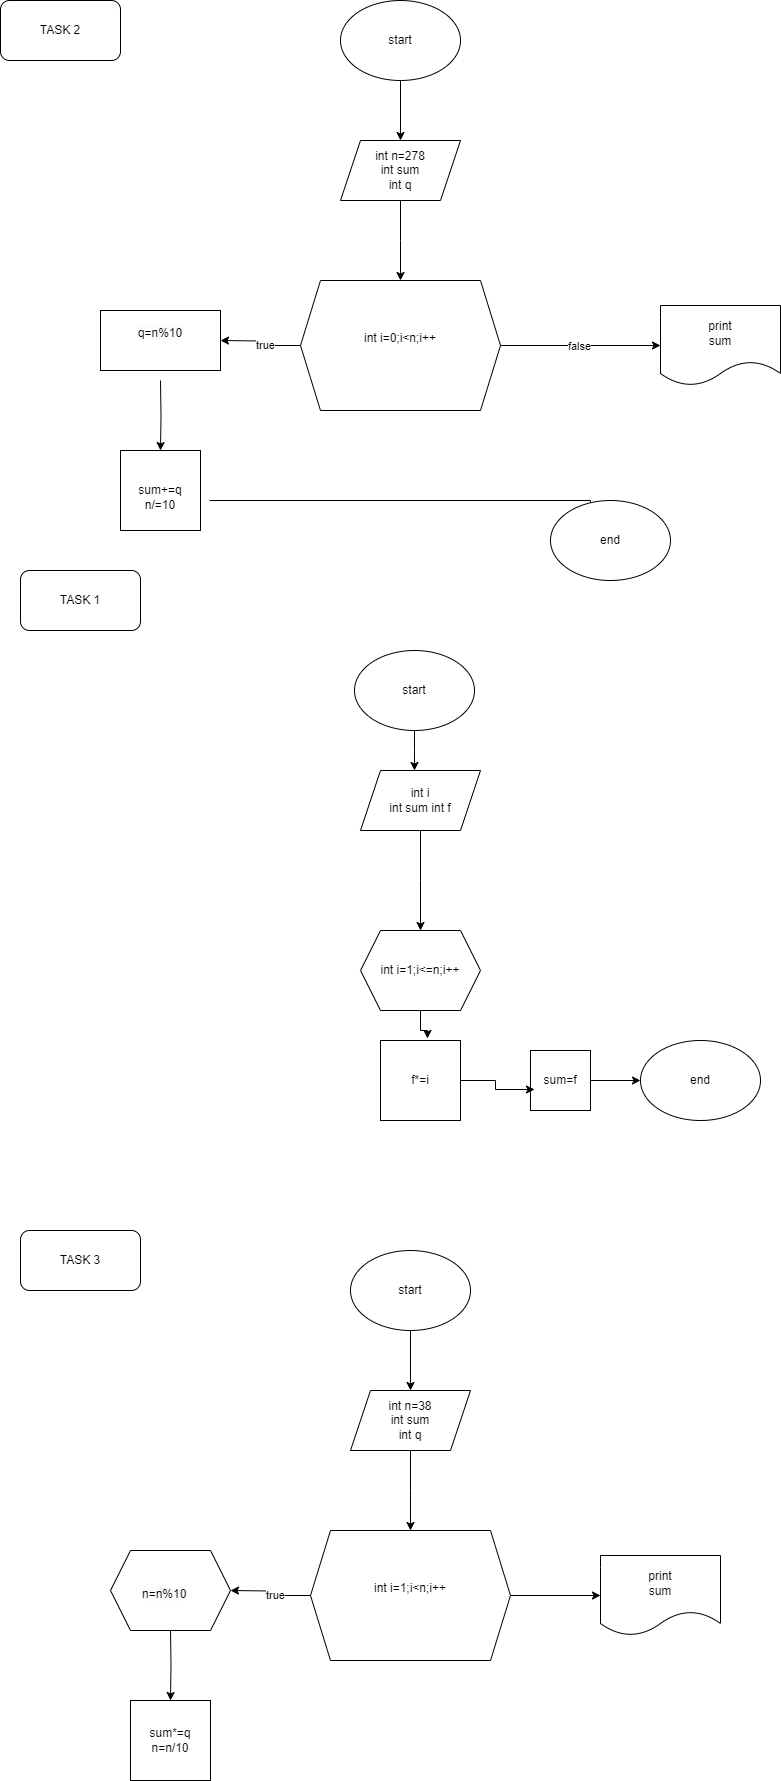

The diagram above was exported from draw.io. Its source (the exported page's mxGraphModel, read from the mxfile embedded in the PNG):
<mxGraphModel dx="1434" dy="780" grid="1" gridSize="10" guides="1" tooltips="1" connect="1" arrows="1" fold="1" page="1" pageScale="1" pageWidth="827" pageHeight="1169" math="0" shadow="0">
  <root>
    <mxCell id="WIyWlLk6GJQsqaUBKTNV-0" />
    <mxCell id="WIyWlLk6GJQsqaUBKTNV-1" parent="WIyWlLk6GJQsqaUBKTNV-0" />
    <mxCell id="Wrq0amsnLiyCJAVMiuCo-17" style="edgeStyle=orthogonalEdgeStyle;rounded=0;orthogonalLoop=1;jettySize=auto;html=1;" edge="1" parent="WIyWlLk6GJQsqaUBKTNV-1" source="Wrq0amsnLiyCJAVMiuCo-0" target="Wrq0amsnLiyCJAVMiuCo-2">
      <mxGeometry relative="1" as="geometry" />
    </mxCell>
    <mxCell id="Wrq0amsnLiyCJAVMiuCo-0" value="start" style="ellipse;whiteSpace=wrap;html=1;" vertex="1" parent="WIyWlLk6GJQsqaUBKTNV-1">
      <mxGeometry x="340" y="80" width="120" height="80" as="geometry" />
    </mxCell>
    <mxCell id="Wrq0amsnLiyCJAVMiuCo-25" style="edgeStyle=orthogonalEdgeStyle;rounded=0;orthogonalLoop=1;jettySize=auto;html=1;" edge="1" parent="WIyWlLk6GJQsqaUBKTNV-1" source="Wrq0amsnLiyCJAVMiuCo-2">
      <mxGeometry relative="1" as="geometry">
        <mxPoint x="400" y="360" as="targetPoint" />
      </mxGeometry>
    </mxCell>
    <mxCell id="Wrq0amsnLiyCJAVMiuCo-2" value="int n=278&lt;div&gt;int sum&lt;/div&gt;&lt;div&gt;int q&lt;/div&gt;" style="shape=parallelogram;perimeter=parallelogramPerimeter;whiteSpace=wrap;html=1;fixedSize=1;" vertex="1" parent="WIyWlLk6GJQsqaUBKTNV-1">
      <mxGeometry x="340" y="220" width="120" height="60" as="geometry" />
    </mxCell>
    <mxCell id="Wrq0amsnLiyCJAVMiuCo-28" style="edgeStyle=orthogonalEdgeStyle;rounded=0;orthogonalLoop=1;jettySize=auto;html=1;entryX=1;entryY=0.5;entryDx=0;entryDy=0;" edge="1" parent="WIyWlLk6GJQsqaUBKTNV-1" source="Wrq0amsnLiyCJAVMiuCo-26">
      <mxGeometry relative="1" as="geometry">
        <mxPoint x="220" y="420" as="targetPoint" />
      </mxGeometry>
    </mxCell>
    <mxCell id="Wrq0amsnLiyCJAVMiuCo-29" value="true" style="edgeLabel;html=1;align=center;verticalAlign=middle;resizable=0;points=[];" vertex="1" connectable="0" parent="Wrq0amsnLiyCJAVMiuCo-28">
      <mxGeometry x="-0.1385" y="-1" relative="1" as="geometry">
        <mxPoint as="offset" />
      </mxGeometry>
    </mxCell>
    <mxCell id="Wrq0amsnLiyCJAVMiuCo-73" style="edgeStyle=orthogonalEdgeStyle;rounded=0;orthogonalLoop=1;jettySize=auto;html=1;exitX=1;exitY=0.5;exitDx=0;exitDy=0;" edge="1" parent="WIyWlLk6GJQsqaUBKTNV-1" source="Wrq0amsnLiyCJAVMiuCo-26">
      <mxGeometry relative="1" as="geometry">
        <mxPoint x="660" y="425" as="targetPoint" />
      </mxGeometry>
    </mxCell>
    <mxCell id="Wrq0amsnLiyCJAVMiuCo-74" value="false" style="edgeLabel;html=1;align=center;verticalAlign=middle;resizable=0;points=[];" vertex="1" connectable="0" parent="Wrq0amsnLiyCJAVMiuCo-73">
      <mxGeometry x="-0.028" relative="1" as="geometry">
        <mxPoint as="offset" />
      </mxGeometry>
    </mxCell>
    <mxCell id="Wrq0amsnLiyCJAVMiuCo-26" value="int i=0;i&amp;lt;n;i++&lt;div&gt;&lt;br&gt;&lt;/div&gt;" style="shape=hexagon;perimeter=hexagonPerimeter2;whiteSpace=wrap;html=1;fixedSize=1;" vertex="1" parent="WIyWlLk6GJQsqaUBKTNV-1">
      <mxGeometry x="300" y="360" width="200" height="130" as="geometry" />
    </mxCell>
    <mxCell id="Wrq0amsnLiyCJAVMiuCo-30" style="edgeStyle=orthogonalEdgeStyle;rounded=0;orthogonalLoop=1;jettySize=auto;html=1;" edge="1" parent="WIyWlLk6GJQsqaUBKTNV-1" target="Wrq0amsnLiyCJAVMiuCo-31">
      <mxGeometry relative="1" as="geometry">
        <mxPoint x="160" y="570" as="targetPoint" />
        <mxPoint x="160" y="460" as="sourcePoint" />
      </mxGeometry>
    </mxCell>
    <mxCell id="Wrq0amsnLiyCJAVMiuCo-71" style="edgeStyle=orthogonalEdgeStyle;rounded=0;orthogonalLoop=1;jettySize=auto;html=1;exitX=1;exitY=1;exitDx=0;exitDy=0;" edge="1" parent="WIyWlLk6GJQsqaUBKTNV-1">
      <mxGeometry relative="1" as="geometry">
        <mxPoint x="589" y="600" as="targetPoint" />
        <mxPoint x="209" y="580" as="sourcePoint" />
        <Array as="points">
          <mxPoint x="590" y="580" />
        </Array>
      </mxGeometry>
    </mxCell>
    <mxCell id="Wrq0amsnLiyCJAVMiuCo-31" value="&lt;div&gt;&lt;span style=&quot;background-color: initial;&quot;&gt;&lt;br&gt;&lt;/span&gt;&lt;/div&gt;&lt;div&gt;&lt;span style=&quot;background-color: initial;&quot;&gt;sum+=q&lt;/span&gt;&lt;br&gt;&lt;/div&gt;&lt;div&gt;n/=10&lt;/div&gt;" style="whiteSpace=wrap;html=1;aspect=fixed;" vertex="1" parent="WIyWlLk6GJQsqaUBKTNV-1">
      <mxGeometry x="120" y="530" width="80" height="80" as="geometry" />
    </mxCell>
    <mxCell id="Wrq0amsnLiyCJAVMiuCo-32" value="TASK 2" style="rounded=1;whiteSpace=wrap;html=1;" vertex="1" parent="WIyWlLk6GJQsqaUBKTNV-1">
      <mxGeometry y="80" width="120" height="60" as="geometry" />
    </mxCell>
    <mxCell id="Wrq0amsnLiyCJAVMiuCo-33" value="TASK 1" style="rounded=1;whiteSpace=wrap;html=1;" vertex="1" parent="WIyWlLk6GJQsqaUBKTNV-1">
      <mxGeometry x="20" y="650" width="120" height="60" as="geometry" />
    </mxCell>
    <mxCell id="Wrq0amsnLiyCJAVMiuCo-35" style="edgeStyle=orthogonalEdgeStyle;rounded=0;orthogonalLoop=1;jettySize=auto;html=1;" edge="1" parent="WIyWlLk6GJQsqaUBKTNV-1" source="Wrq0amsnLiyCJAVMiuCo-34">
      <mxGeometry relative="1" as="geometry">
        <mxPoint x="414" y="850" as="targetPoint" />
      </mxGeometry>
    </mxCell>
    <mxCell id="Wrq0amsnLiyCJAVMiuCo-34" value="start" style="ellipse;whiteSpace=wrap;html=1;" vertex="1" parent="WIyWlLk6GJQsqaUBKTNV-1">
      <mxGeometry x="354" y="730" width="120" height="80" as="geometry" />
    </mxCell>
    <mxCell id="Wrq0amsnLiyCJAVMiuCo-45" style="edgeStyle=orthogonalEdgeStyle;rounded=0;orthogonalLoop=1;jettySize=auto;html=1;" edge="1" parent="WIyWlLk6GJQsqaUBKTNV-1" source="Wrq0amsnLiyCJAVMiuCo-46" target="Wrq0amsnLiyCJAVMiuCo-48">
      <mxGeometry relative="1" as="geometry" />
    </mxCell>
    <mxCell id="Wrq0amsnLiyCJAVMiuCo-46" value="start" style="ellipse;whiteSpace=wrap;html=1;" vertex="1" parent="WIyWlLk6GJQsqaUBKTNV-1">
      <mxGeometry x="350" y="1330" width="120" height="80" as="geometry" />
    </mxCell>
    <mxCell id="Wrq0amsnLiyCJAVMiuCo-47" style="edgeStyle=orthogonalEdgeStyle;rounded=0;orthogonalLoop=1;jettySize=auto;html=1;" edge="1" parent="WIyWlLk6GJQsqaUBKTNV-1" source="Wrq0amsnLiyCJAVMiuCo-48">
      <mxGeometry relative="1" as="geometry">
        <mxPoint x="410" y="1610" as="targetPoint" />
      </mxGeometry>
    </mxCell>
    <mxCell id="Wrq0amsnLiyCJAVMiuCo-48" value="int n=38&lt;div&gt;int sum&lt;/div&gt;&lt;div&gt;int q&lt;/div&gt;" style="shape=parallelogram;perimeter=parallelogramPerimeter;whiteSpace=wrap;html=1;fixedSize=1;" vertex="1" parent="WIyWlLk6GJQsqaUBKTNV-1">
      <mxGeometry x="350" y="1470" width="120" height="60" as="geometry" />
    </mxCell>
    <mxCell id="Wrq0amsnLiyCJAVMiuCo-49" style="edgeStyle=orthogonalEdgeStyle;rounded=0;orthogonalLoop=1;jettySize=auto;html=1;entryX=1;entryY=0.5;entryDx=0;entryDy=0;" edge="1" parent="WIyWlLk6GJQsqaUBKTNV-1" source="Wrq0amsnLiyCJAVMiuCo-51">
      <mxGeometry relative="1" as="geometry">
        <mxPoint x="230" y="1670" as="targetPoint" />
      </mxGeometry>
    </mxCell>
    <mxCell id="Wrq0amsnLiyCJAVMiuCo-50" value="true" style="edgeLabel;html=1;align=center;verticalAlign=middle;resizable=0;points=[];" vertex="1" connectable="0" parent="Wrq0amsnLiyCJAVMiuCo-49">
      <mxGeometry x="-0.1385" y="-1" relative="1" as="geometry">
        <mxPoint as="offset" />
      </mxGeometry>
    </mxCell>
    <mxCell id="Wrq0amsnLiyCJAVMiuCo-76" style="edgeStyle=orthogonalEdgeStyle;rounded=0;orthogonalLoop=1;jettySize=auto;html=1;exitX=1;exitY=0.5;exitDx=0;exitDy=0;" edge="1" parent="WIyWlLk6GJQsqaUBKTNV-1" source="Wrq0amsnLiyCJAVMiuCo-51" target="Wrq0amsnLiyCJAVMiuCo-77">
      <mxGeometry relative="1" as="geometry">
        <mxPoint x="660" y="1675" as="targetPoint" />
      </mxGeometry>
    </mxCell>
    <mxCell id="Wrq0amsnLiyCJAVMiuCo-51" value="int i=1;i&amp;lt;n;i++&lt;div&gt;&lt;br&gt;&lt;/div&gt;" style="shape=hexagon;perimeter=hexagonPerimeter2;whiteSpace=wrap;html=1;fixedSize=1;" vertex="1" parent="WIyWlLk6GJQsqaUBKTNV-1">
      <mxGeometry x="310" y="1610" width="200" height="130" as="geometry" />
    </mxCell>
    <mxCell id="Wrq0amsnLiyCJAVMiuCo-52" style="edgeStyle=orthogonalEdgeStyle;rounded=0;orthogonalLoop=1;jettySize=auto;html=1;" edge="1" parent="WIyWlLk6GJQsqaUBKTNV-1" target="Wrq0amsnLiyCJAVMiuCo-53">
      <mxGeometry relative="1" as="geometry">
        <mxPoint x="170" y="1820" as="targetPoint" />
        <mxPoint x="170" y="1710" as="sourcePoint" />
      </mxGeometry>
    </mxCell>
    <mxCell id="Wrq0amsnLiyCJAVMiuCo-53" value="sum*=q&lt;div&gt;n=n/10&lt;/div&gt;" style="whiteSpace=wrap;html=1;aspect=fixed;" vertex="1" parent="WIyWlLk6GJQsqaUBKTNV-1">
      <mxGeometry x="130" y="1780" width="80" height="80" as="geometry" />
    </mxCell>
    <mxCell id="Wrq0amsnLiyCJAVMiuCo-54" value="" style="shape=hexagon;perimeter=hexagonPerimeter2;whiteSpace=wrap;html=1;fixedSize=1;" vertex="1" parent="WIyWlLk6GJQsqaUBKTNV-1">
      <mxGeometry x="110" y="1630" width="120" height="80" as="geometry" />
    </mxCell>
    <mxCell id="Wrq0amsnLiyCJAVMiuCo-55" value="&lt;span style=&quot;color: rgb(0, 0, 0); font-family: Helvetica; font-size: 12px; font-style: normal; font-variant-ligatures: normal; font-variant-caps: normal; font-weight: 400; letter-spacing: normal; orphans: 2; text-align: center; text-indent: 0px; text-transform: none; widows: 2; word-spacing: 0px; -webkit-text-stroke-width: 0px; white-space: normal; background-color: rgb(251, 251, 251); text-decoration-thickness: initial; text-decoration-style: initial; text-decoration-color: initial; display: inline !important; float: none;&quot;&gt;n=n%10&lt;/span&gt;" style="text;whiteSpace=wrap;html=1;" vertex="1" parent="WIyWlLk6GJQsqaUBKTNV-1">
      <mxGeometry x="140" y="1660" width="80" height="40" as="geometry" />
    </mxCell>
    <mxCell id="Wrq0amsnLiyCJAVMiuCo-57" style="edgeStyle=orthogonalEdgeStyle;rounded=0;orthogonalLoop=1;jettySize=auto;html=1;" edge="1" parent="WIyWlLk6GJQsqaUBKTNV-1" source="Wrq0amsnLiyCJAVMiuCo-56">
      <mxGeometry relative="1" as="geometry">
        <mxPoint x="420" y="1010" as="targetPoint" />
      </mxGeometry>
    </mxCell>
    <mxCell id="Wrq0amsnLiyCJAVMiuCo-56" value="int i&lt;div&gt;int sum int f&lt;/div&gt;" style="shape=parallelogram;perimeter=parallelogramPerimeter;whiteSpace=wrap;html=1;fixedSize=1;" vertex="1" parent="WIyWlLk6GJQsqaUBKTNV-1">
      <mxGeometry x="360" y="850" width="120" height="60" as="geometry" />
    </mxCell>
    <mxCell id="Wrq0amsnLiyCJAVMiuCo-58" value="int i=1;i&amp;lt;=n;i++" style="shape=hexagon;perimeter=hexagonPerimeter2;whiteSpace=wrap;html=1;fixedSize=1;" vertex="1" parent="WIyWlLk6GJQsqaUBKTNV-1">
      <mxGeometry x="360" y="1010" width="120" height="80" as="geometry" />
    </mxCell>
    <mxCell id="Wrq0amsnLiyCJAVMiuCo-59" value="&#10;&lt;span style=&quot;color: rgb(0, 0, 0); font-family: Helvetica; font-size: 12px; font-style: normal; font-variant-ligatures: normal; font-variant-caps: normal; font-weight: 400; letter-spacing: normal; orphans: 2; text-align: center; text-indent: 0px; text-transform: none; widows: 2; word-spacing: 0px; -webkit-text-stroke-width: 0px; white-space: normal; background-color: rgb(251, 251, 251); text-decoration-thickness: initial; text-decoration-style: initial; text-decoration-color: initial; display: inline !important; float: none;&quot;&gt;q=n%10&lt;/span&gt;&#10;&#10;" style="rounded=0;whiteSpace=wrap;html=1;" vertex="1" parent="WIyWlLk6GJQsqaUBKTNV-1">
      <mxGeometry x="100" y="390" width="120" height="60" as="geometry" />
    </mxCell>
    <mxCell id="Wrq0amsnLiyCJAVMiuCo-60" value="f*=i" style="whiteSpace=wrap;html=1;aspect=fixed;" vertex="1" parent="WIyWlLk6GJQsqaUBKTNV-1">
      <mxGeometry x="380" y="1120" width="80" height="80" as="geometry" />
    </mxCell>
    <mxCell id="Wrq0amsnLiyCJAVMiuCo-66" style="edgeStyle=orthogonalEdgeStyle;rounded=0;orthogonalLoop=1;jettySize=auto;html=1;" edge="1" parent="WIyWlLk6GJQsqaUBKTNV-1" source="Wrq0amsnLiyCJAVMiuCo-63" target="Wrq0amsnLiyCJAVMiuCo-67">
      <mxGeometry relative="1" as="geometry">
        <mxPoint x="650" y="1160" as="targetPoint" />
      </mxGeometry>
    </mxCell>
    <mxCell id="Wrq0amsnLiyCJAVMiuCo-63" value="sum=f" style="whiteSpace=wrap;html=1;aspect=fixed;" vertex="1" parent="WIyWlLk6GJQsqaUBKTNV-1">
      <mxGeometry x="530" y="1130" width="60" height="60" as="geometry" />
    </mxCell>
    <mxCell id="Wrq0amsnLiyCJAVMiuCo-64" style="edgeStyle=orthogonalEdgeStyle;rounded=0;orthogonalLoop=1;jettySize=auto;html=1;entryX=0.588;entryY=-0.025;entryDx=0;entryDy=0;entryPerimeter=0;" edge="1" parent="WIyWlLk6GJQsqaUBKTNV-1" source="Wrq0amsnLiyCJAVMiuCo-58" target="Wrq0amsnLiyCJAVMiuCo-60">
      <mxGeometry relative="1" as="geometry" />
    </mxCell>
    <mxCell id="Wrq0amsnLiyCJAVMiuCo-65" style="edgeStyle=orthogonalEdgeStyle;rounded=0;orthogonalLoop=1;jettySize=auto;html=1;entryX=0.067;entryY=0.65;entryDx=0;entryDy=0;entryPerimeter=0;" edge="1" parent="WIyWlLk6GJQsqaUBKTNV-1" source="Wrq0amsnLiyCJAVMiuCo-60" target="Wrq0amsnLiyCJAVMiuCo-63">
      <mxGeometry relative="1" as="geometry" />
    </mxCell>
    <mxCell id="Wrq0amsnLiyCJAVMiuCo-67" value="end" style="ellipse;whiteSpace=wrap;html=1;" vertex="1" parent="WIyWlLk6GJQsqaUBKTNV-1">
      <mxGeometry x="640" y="1120" width="120" height="80" as="geometry" />
    </mxCell>
    <mxCell id="Wrq0amsnLiyCJAVMiuCo-68" value="TASK 3" style="rounded=1;whiteSpace=wrap;html=1;" vertex="1" parent="WIyWlLk6GJQsqaUBKTNV-1">
      <mxGeometry x="20" y="1310" width="120" height="60" as="geometry" />
    </mxCell>
    <mxCell id="Wrq0amsnLiyCJAVMiuCo-72" value="end" style="ellipse;whiteSpace=wrap;html=1;" vertex="1" parent="WIyWlLk6GJQsqaUBKTNV-1">
      <mxGeometry x="550" y="580" width="120" height="80" as="geometry" />
    </mxCell>
    <mxCell id="Wrq0amsnLiyCJAVMiuCo-75" value="print&lt;div&gt;sum&lt;/div&gt;" style="shape=document;whiteSpace=wrap;html=1;boundedLbl=1;" vertex="1" parent="WIyWlLk6GJQsqaUBKTNV-1">
      <mxGeometry x="660" y="385" width="120" height="80" as="geometry" />
    </mxCell>
    <mxCell id="Wrq0amsnLiyCJAVMiuCo-77" value="print&lt;div&gt;sum&lt;/div&gt;" style="shape=document;whiteSpace=wrap;html=1;boundedLbl=1;" vertex="1" parent="WIyWlLk6GJQsqaUBKTNV-1">
      <mxGeometry x="600" y="1635" width="120" height="80" as="geometry" />
    </mxCell>
  </root>
</mxGraphModel>